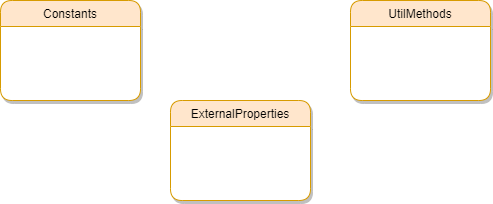

The diagram above was exported from draw.io. Its source (the exported page's mxGraphModel, read from the mxfile embedded in the PNG):
<mxGraphModel dx="1422" dy="762" grid="1" gridSize="10" guides="1" tooltips="1" connect="1" arrows="1" fold="1" page="1" pageScale="1" pageWidth="827" pageHeight="1169" math="0" shadow="0">
  <root>
    <mxCell id="WIyWlLk6GJQsqaUBKTNV-0" />
    <mxCell id="WIyWlLk6GJQsqaUBKTNV-1" parent="WIyWlLk6GJQsqaUBKTNV-0" />
    <mxCell id="2dWiCd2P2ngZ3At4OYLB-30" value="ExternalProperties" style="swimlane;fontStyle=0;align=center;verticalAlign=top;childLayout=stackLayout;horizontal=1;startSize=26;horizontalStack=0;resizeParent=1;resizeLast=0;collapsible=1;marginBottom=0;rounded=1;shadow=1;strokeWidth=1;swimlaneFillColor=#ffffff;fillColor=#ffe6cc;strokeColor=#d79b00;" vertex="1" parent="WIyWlLk6GJQsqaUBKTNV-1">
      <mxGeometry x="540" y="430" width="140" height="100" as="geometry">
        <mxRectangle x="340" y="380" width="170" height="26" as="alternateBounds" />
      </mxGeometry>
    </mxCell>
    <mxCell id="2dWiCd2P2ngZ3At4OYLB-33" value="Constants" style="swimlane;fontStyle=0;align=center;verticalAlign=top;childLayout=stackLayout;horizontal=1;startSize=26;horizontalStack=0;resizeParent=1;resizeLast=0;collapsible=1;marginBottom=0;rounded=1;shadow=1;strokeWidth=1;swimlaneFillColor=#ffffff;fillColor=#ffe6cc;strokeColor=#d79b00;" vertex="1" parent="WIyWlLk6GJQsqaUBKTNV-1">
      <mxGeometry x="370" y="330" width="140" height="100" as="geometry">
        <mxRectangle x="340" y="380" width="170" height="26" as="alternateBounds" />
      </mxGeometry>
    </mxCell>
    <mxCell id="2dWiCd2P2ngZ3At4OYLB-44" value="UtilMethods" style="swimlane;fontStyle=0;align=center;verticalAlign=top;childLayout=stackLayout;horizontal=1;startSize=26;horizontalStack=0;resizeParent=1;resizeLast=0;collapsible=1;marginBottom=0;rounded=1;shadow=1;strokeWidth=1;swimlaneFillColor=#ffffff;fillColor=#ffe6cc;strokeColor=#d79b00;" vertex="1" parent="WIyWlLk6GJQsqaUBKTNV-1">
      <mxGeometry x="720" y="330" width="140" height="100" as="geometry">
        <mxRectangle x="340" y="380" width="170" height="26" as="alternateBounds" />
      </mxGeometry>
    </mxCell>
  </root>
</mxGraphModel>